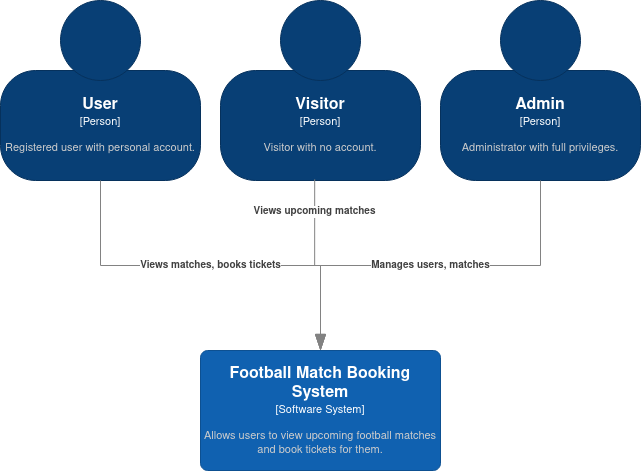

The diagram above was exported from draw.io. Its source (the exported page's mxGraphModel, read from the mxfile embedded in the PNG):
<mxGraphModel dx="2743" dy="1500" grid="1" gridSize="10" guides="1" tooltips="1" connect="1" arrows="1" fold="1" page="1" pageScale="1" pageWidth="2000" pageHeight="1300" math="0" shadow="0">
  <root>
    <mxCell id="0" />
    <mxCell id="1" parent="0" />
    <object label="&lt;font style=&quot;font-size: 16px&quot;&gt;&lt;b&gt;%A_NAME%&lt;/b&gt;&lt;/font&gt;&lt;br&gt;&lt;div&gt;&lt;font style=&quot;font-size: 11px&quot;&gt;[Person]&lt;/font&gt;&lt;/div&gt;&lt;div style=&quot;font-size: 10px&quot;&gt;&lt;br&gt;&lt;/div&gt;&lt;div style=&quot;font-size: 11px&quot;&gt;&lt;font color=&quot;#CCCCCC&quot;&gt;%B_DESCRIPTION%&lt;/font&gt;&lt;/div&gt;" A_NAME="User" B_DESCRIPTION="Registered user with personal account." placeholders="1" id="V3NNO561npavhn9BrhAR-1">
      <mxCell style="shape=stencil(tZTRUsMgEEW/hsdmCNimr06s/4Fka3aSQAZwWv16STYZRaXjaDuTl3sXTu6SJUzWvlUjMMGNGoDJBybEoDRCJ3fbjb7bjOC8NdGNS1qql3tO+kRa8EUrP4IOZB7xDA3ZPjjbwQmbsADQtOAwTFV5YPw+rpkeWWtrTCSgNT6pfKpHmEIT9/IzwXixpde8LppUzI0DBHBLZnKZePw9OMUW1bXA5a3AvBDpWZTXI98MXP2DLOvo5IZG1k9Kd8/OvpjmxzxzxU0Tm/nmVWbO13tQrnPvtMe35fZIcfkUjtj3dCNyDWVix63WwYV+oO9x9PDRze7LCCfd7NNmVvn32N/SzS79XmbjHQ==);whiteSpace=wrap;html=1;rounded=1;fontColor=#ffffff;arcSize=30;allowArrows=0;rotatable=0;spacingTop=70;aspect=fixed;editable=1;metaEdit=1;resizable=0;strokeColor=#06315C;fillColor=#083F75;recursiveResize=0;expand=0;" parent="1" vertex="1">
        <mxGeometry x="680" y="415" width="200" height="180" as="geometry" />
      </mxCell>
    </object>
    <object label="&lt;font style=&quot;font-size: 16px&quot;&gt;&lt;b&gt;%A_NAME%&lt;/b&gt;&lt;/font&gt;&lt;br&gt;&lt;div&gt;&lt;font style=&quot;font-size: 11px&quot;&gt;[Person]&lt;/font&gt;&lt;/div&gt;&lt;div style=&quot;font-size: 10px&quot;&gt;&lt;br&gt;&lt;/div&gt;&lt;div style=&quot;font-size: 11px&quot;&gt;&lt;font color=&quot;#CCCCCC&quot;&gt;%B_DESCRIPTION%&lt;/font&gt;&lt;/div&gt;" A_NAME="Visitor" B_DESCRIPTION="Visitor with no account." placeholders="1" id="V3NNO561npavhn9BrhAR-2">
      <mxCell style="shape=stencil(tZTRUsMgEEW/hsdmCNimr06s/4Fka3aSQAZwWv16STYZRaXjaDuTl3sXTu6SJUzWvlUjMMGNGoDJBybEoDRCJ3fbjb7bjOC8NdGNS1qql3tO+kRa8EUrP4IOZB7xDA3ZPjjbwQmbsADQtOAwTFV5YPw+rpkeWWtrTCSgNT6pfKpHmEIT9/IzwXixpde8LppUzI0DBHBLZnKZePw9OMUW1bXA5a3AvBDpWZTXI98MXP2DLOvo5IZG1k9Kd8/OvpjmxzxzxU0Tm/nmVWbO13tQrnPvtMe35fZIcfkUjtj3dCNyDWVix63WwYV+oO9x9PDRze7LCCfd7NNmVvn32N/SzS79XmbjHQ==);whiteSpace=wrap;html=1;rounded=1;fontColor=#ffffff;arcSize=30;allowArrows=0;rotatable=0;spacingTop=70;aspect=fixed;editable=1;metaEdit=1;resizable=0;strokeColor=#06315C;fillColor=#083F75;recursiveResize=0;expand=0;" parent="1" vertex="1">
        <mxGeometry x="900" y="415" width="200" height="180" as="geometry" />
      </mxCell>
    </object>
    <object label="&lt;font style=&quot;font-size: 16px&quot;&gt;&lt;b&gt;%A_NAME%&lt;/b&gt;&lt;/font&gt;&lt;br&gt;&lt;div&gt;&lt;font style=&quot;font-size: 11px&quot;&gt;[Person]&lt;/font&gt;&lt;/div&gt;&lt;div style=&quot;font-size: 10px&quot;&gt;&lt;br&gt;&lt;/div&gt;&lt;div style=&quot;font-size: 11px&quot;&gt;&lt;font color=&quot;#CCCCCC&quot;&gt;%B_DESCRIPTION%&lt;/font&gt;&lt;/div&gt;" A_NAME="Admin" B_DESCRIPTION="Administrator with full privileges." placeholders="1" id="V3NNO561npavhn9BrhAR-3">
      <mxCell style="shape=stencil(tZTRUsMgEEW/hsdmCNimr06s/4Fka3aSQAZwWv16STYZRaXjaDuTl3sXTu6SJUzWvlUjMMGNGoDJBybEoDRCJ3fbjb7bjOC8NdGNS1qql3tO+kRa8EUrP4IOZB7xDA3ZPjjbwQmbsADQtOAwTFV5YPw+rpkeWWtrTCSgNT6pfKpHmEIT9/IzwXixpde8LppUzI0DBHBLZnKZePw9OMUW1bXA5a3AvBDpWZTXI98MXP2DLOvo5IZG1k9Kd8/OvpjmxzxzxU0Tm/nmVWbO13tQrnPvtMe35fZIcfkUjtj3dCNyDWVix63WwYV+oO9x9PDRze7LCCfd7NNmVvn32N/SzS79XmbjHQ==);whiteSpace=wrap;html=1;rounded=1;fontColor=#ffffff;arcSize=30;allowArrows=0;rotatable=0;spacingTop=70;aspect=fixed;editable=1;metaEdit=1;resizable=0;strokeColor=#06315C;fillColor=#083F75;recursiveResize=0;expand=0;" parent="1" vertex="1">
        <mxGeometry x="1120" y="415" width="200" height="180" as="geometry" />
      </mxCell>
    </object>
    <object label="&lt;font style=&quot;font-size: 16px&quot;&gt;&lt;b&gt;%A_NAME%&lt;/b&gt;&lt;/font&gt;&lt;br&gt;&lt;div&gt;&lt;font style=&quot;font-size: 11px&quot;&gt;[Software System]&lt;/font&gt;&lt;/div&gt;&lt;div style=&quot;font-size: 10px&quot;&gt;&lt;br&gt;&lt;/div&gt;&lt;div style=&quot;font-size: 11px&quot;&gt;&lt;font color=&quot;#CCCCCC&quot;&gt;%B_DESCRIPTION%&lt;/font&gt;&lt;/div&gt;" placeholders="1" A_NAME="Football Match Booking System" B_DESCRIPTION="Allows users to view upcoming football matches and book tickets for them." id="V3NNO561npavhn9BrhAR-4">
      <mxCell style="rounded=1;whiteSpace=wrap;html=1;fontColor=#ffffff;arcSize=6;metaEdit=1;points=[[0.25,0,0],[0.5,0,0],[0.75,0,0],[1,0.25,0],[1,0.5,0],[1,0.75,0],[0.75,1,0],[0.5,1,0],[0.25,1,0],[0,0.75,0],[0,0.5,0],[0,0.25,0]];resizable=0;editable=1;movableLabel=0;allowArrows=0;rotatable=0;imageWidth=24;fillColor=#1061B0;strokeColor=#0D5091;expand=0;recursiveResize=0;" parent="1" vertex="1">
        <mxGeometry x="880" y="765" width="240" height="120" as="geometry" />
      </mxCell>
    </object>
    <object label="&lt;div&gt;&lt;b&gt;%A_DESCRIPTION%&lt;/b&gt;&lt;br&gt;&lt;/div&gt;" placeholders="1" A_DESCRIPTION="Views matches, books tickets" id="V3NNO561npavhn9BrhAR-5">
      <mxCell style="endArrow=blockThin;html=1;fontSize=10;fontColor=#404040;strokeWidth=1;endFill=1;strokeColor=#828282;elbow=vertical;metaEdit=1;backgroundOutline=0;editable=1;endSize=14;startSize=14;jumpStyle=arc;jumpSize=16;fontFamily=Helvetica;rounded=0;edgeStyle=orthogonalEdgeStyle;entryX=0.5;entryY=0;entryDx=0;entryDy=0;entryPerimeter=0;exitX=0.5;exitY=1;exitDx=0;exitDy=0;" parent="1" source="V3NNO561npavhn9BrhAR-1" target="V3NNO561npavhn9BrhAR-4" edge="1">
        <mxGeometry width="50" height="50" relative="1" as="geometry">
          <mxPoint x="790" y="705" as="sourcePoint" />
          <mxPoint x="1030" y="705" as="targetPoint" />
        </mxGeometry>
      </mxCell>
    </object>
    <object label="&lt;div&gt;&lt;b&gt;%A_DESCRIPTION%&lt;/b&gt;&lt;br&gt;&lt;/div&gt;" placeholders="1" A_DESCRIPTION="Views upcoming matches" id="V3NNO561npavhn9BrhAR-6">
      <mxCell style="endArrow=blockThin;html=1;fontSize=10;fontColor=#404040;strokeWidth=1;endFill=1;strokeColor=#828282;elbow=vertical;metaEdit=1;backgroundOutline=0;editable=1;endSize=14;startSize=14;jumpStyle=arc;jumpSize=16;fontFamily=Helvetica;rounded=0;edgeStyle=orthogonalEdgeStyle;exitX=0.471;exitY=0.994;exitDx=0;exitDy=0;exitPerimeter=0;entryX=0.5;entryY=0;entryDx=0;entryDy=0;entryPerimeter=0;" parent="1" source="V3NNO561npavhn9BrhAR-2" target="V3NNO561npavhn9BrhAR-4" edge="1">
        <mxGeometry x="-0.6486" width="50" height="50" relative="1" as="geometry">
          <mxPoint x="940" y="615" as="sourcePoint" />
          <mxPoint x="1180" y="615" as="targetPoint" />
          <mxPoint as="offset" />
        </mxGeometry>
      </mxCell>
    </object>
    <object label="&lt;div&gt;&lt;b&gt;%A_DESCRIPTION%&lt;/b&gt;&lt;br&gt;&lt;/div&gt;" placeholders="1" A_DESCRIPTION="Manages users, matches" id="V3NNO561npavhn9BrhAR-7">
      <mxCell style="endArrow=blockThin;html=1;fontSize=10;fontColor=#404040;strokeWidth=1;endFill=1;strokeColor=#828282;elbow=vertical;metaEdit=1;backgroundOutline=0;editable=1;endSize=14;startSize=14;jumpStyle=arc;jumpSize=16;fontFamily=Helvetica;rounded=0;edgeStyle=orthogonalEdgeStyle;entryX=0.5;entryY=0;entryDx=0;entryDy=0;entryPerimeter=0;exitX=0.5;exitY=1;exitDx=0;exitDy=0;" parent="1" source="V3NNO561npavhn9BrhAR-3" target="V3NNO561npavhn9BrhAR-4" edge="1">
        <mxGeometry width="50" height="50" relative="1" as="geometry">
          <mxPoint x="970" y="605" as="sourcePoint" />
          <mxPoint x="1210" y="605" as="targetPoint" />
        </mxGeometry>
      </mxCell>
    </object>
  </root>
</mxGraphModel>